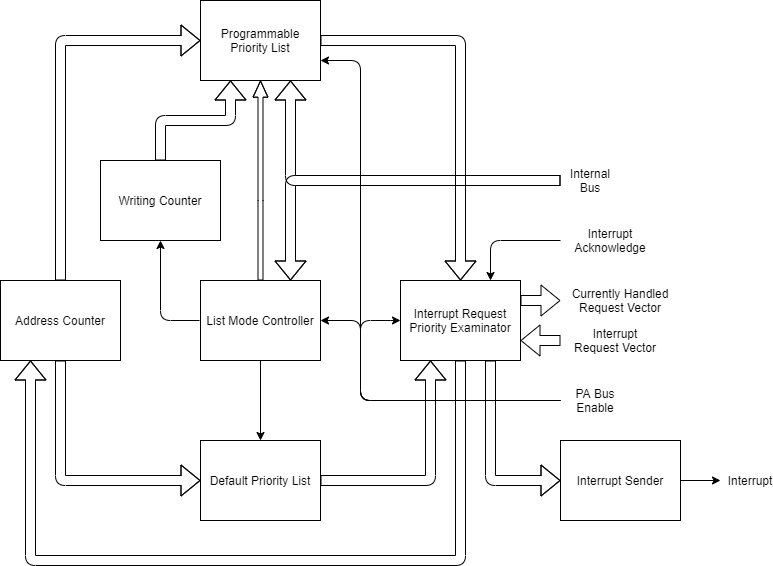

The diagram above was exported from draw.io. Its source (the exported page's mxGraphModel, read from the mxfile embedded in the PNG):
<mxGraphModel dx="1024" dy="592" grid="1" gridSize="10" guides="1" tooltips="1" connect="1" arrows="1" fold="1" page="1" pageScale="1" pageWidth="827" pageHeight="1169" math="0" shadow="0">
  <root>
    <mxCell id="0" />
    <mxCell id="1" parent="0" />
    <mxCell id="yjBYOm1Yogw1GXtfoLZJ-2" value="" style="shape=flexArrow;endArrow=classic;html=1;entryX=1;entryY=0.75;entryDx=0;entryDy=0;" parent="1" target="yjBYOm1Yogw1GXtfoLZJ-39" edge="1">
      <mxGeometry width="50" height="50" relative="1" as="geometry">
        <mxPoint x="600" y="540" as="sourcePoint" />
        <mxPoint x="490" y="239.41" as="targetPoint" />
      </mxGeometry>
    </mxCell>
    <mxCell id="yjBYOm1Yogw1GXtfoLZJ-3" value="Interrupt Request Vector" style="text;html=1;strokeColor=none;fillColor=none;align=center;verticalAlign=middle;whiteSpace=wrap;rounded=0;" parent="1" vertex="1">
      <mxGeometry x="610" y="530" width="90" height="20" as="geometry" />
    </mxCell>
    <mxCell id="yjBYOm1Yogw1GXtfoLZJ-5" value="PA Bus Enable" style="text;html=1;strokeColor=none;fillColor=none;align=center;verticalAlign=middle;whiteSpace=wrap;rounded=0;" parent="1" vertex="1">
      <mxGeometry x="610" y="590" width="50" height="20" as="geometry" />
    </mxCell>
    <mxCell id="yjBYOm1Yogw1GXtfoLZJ-6" value="" style="endArrow=classic;html=1;entryX=0.75;entryY=0;entryDx=0;entryDy=0;" parent="1" target="yjBYOm1Yogw1GXtfoLZJ-39" edge="1">
      <mxGeometry width="50" height="50" relative="1" as="geometry">
        <mxPoint x="600" y="440" as="sourcePoint" />
        <mxPoint y="530" as="targetPoint" />
        <Array as="points">
          <mxPoint x="530" y="440" />
        </Array>
      </mxGeometry>
    </mxCell>
    <mxCell id="yjBYOm1Yogw1GXtfoLZJ-7" value="Interrupt Acknowledge" style="text;html=1;strokeColor=none;fillColor=none;align=center;verticalAlign=middle;whiteSpace=wrap;rounded=0;" parent="1" vertex="1">
      <mxGeometry x="630" y="430" width="40" height="20" as="geometry" />
    </mxCell>
    <mxCell id="yjBYOm1Yogw1GXtfoLZJ-9" value="Internal&lt;br&gt;Bus" style="text;html=1;strokeColor=none;fillColor=none;align=center;verticalAlign=middle;whiteSpace=wrap;rounded=0;" parent="1" vertex="1">
      <mxGeometry x="610" y="370" width="40" height="20" as="geometry" />
    </mxCell>
    <mxCell id="yjBYOm1Yogw1GXtfoLZJ-10" value="" style="shape=flexArrow;endArrow=classic;html=1;exitX=1;exitY=0.25;exitDx=0;exitDy=0;" parent="1" source="yjBYOm1Yogw1GXtfoLZJ-39" edge="1">
      <mxGeometry width="50" height="50" relative="1" as="geometry">
        <mxPoint x="320" y="120" as="sourcePoint" />
        <mxPoint x="600" y="500" as="targetPoint" />
      </mxGeometry>
    </mxCell>
    <mxCell id="yjBYOm1Yogw1GXtfoLZJ-11" value="Currently Handled Request Vector" style="text;html=1;strokeColor=none;fillColor=none;align=center;verticalAlign=middle;whiteSpace=wrap;rounded=0;" parent="1" vertex="1">
      <mxGeometry x="610" y="490" width="100" height="20" as="geometry" />
    </mxCell>
    <mxCell id="yjBYOm1Yogw1GXtfoLZJ-13" value="Programmable Priority List" style="rounded=0;whiteSpace=wrap;html=1;" parent="1" vertex="1">
      <mxGeometry x="240" y="200" width="120" height="80" as="geometry" />
    </mxCell>
    <mxCell id="yjBYOm1Yogw1GXtfoLZJ-14" value="Default Priority List" style="rounded=0;whiteSpace=wrap;html=1;" parent="1" vertex="1">
      <mxGeometry x="240" y="640" width="120" height="80" as="geometry" />
    </mxCell>
    <mxCell id="yjBYOm1Yogw1GXtfoLZJ-15" value="List Mode Controller" style="rounded=0;whiteSpace=wrap;html=1;" parent="1" vertex="1">
      <mxGeometry x="240" y="480" width="120" height="80" as="geometry" />
    </mxCell>
    <mxCell id="yjBYOm1Yogw1GXtfoLZJ-16" value="" style="endArrow=classic;html=1;entryX=0.5;entryY=0;entryDx=0;entryDy=0;exitX=0.5;exitY=1;exitDx=0;exitDy=0;" parent="1" source="yjBYOm1Yogw1GXtfoLZJ-15" target="yjBYOm1Yogw1GXtfoLZJ-14" edge="1">
      <mxGeometry width="50" height="50" relative="1" as="geometry">
        <mxPoint x="320" y="560" as="sourcePoint" />
        <mxPoint x="370" y="510" as="targetPoint" />
        <Array as="points">
          <mxPoint x="300" y="560" />
        </Array>
      </mxGeometry>
    </mxCell>
    <mxCell id="yjBYOm1Yogw1GXtfoLZJ-17" value="" style="endArrow=classic;html=1;entryX=0.5;entryY=1;entryDx=0;entryDy=0;exitX=0.5;exitY=0;exitDx=0;exitDy=0;shape=flexArrow;width=5;endSize=5.07;endWidth=9;" parent="1" source="yjBYOm1Yogw1GXtfoLZJ-15" target="yjBYOm1Yogw1GXtfoLZJ-13" edge="1">
      <mxGeometry width="50" height="50" relative="1" as="geometry">
        <mxPoint x="320" y="560" as="sourcePoint" />
        <mxPoint x="370" y="510" as="targetPoint" />
        <Array as="points">
          <mxPoint x="300" y="400" />
        </Array>
      </mxGeometry>
    </mxCell>
    <mxCell id="yjBYOm1Yogw1GXtfoLZJ-18" value="Address Counter" style="rounded=0;whiteSpace=wrap;html=1;" parent="1" vertex="1">
      <mxGeometry x="40" y="480" width="120" height="80" as="geometry" />
    </mxCell>
    <mxCell id="yjBYOm1Yogw1GXtfoLZJ-19" value="" style="shape=flexArrow;endArrow=classic;html=1;entryX=0;entryY=0.5;entryDx=0;entryDy=0;exitX=0.5;exitY=0;exitDx=0;exitDy=0;" parent="1" source="yjBYOm1Yogw1GXtfoLZJ-18" target="yjBYOm1Yogw1GXtfoLZJ-13" edge="1">
      <mxGeometry width="50" height="50" relative="1" as="geometry">
        <mxPoint x="110" y="400" as="sourcePoint" />
        <mxPoint x="160" y="350" as="targetPoint" />
        <Array as="points">
          <mxPoint x="100" y="240" />
        </Array>
      </mxGeometry>
    </mxCell>
    <mxCell id="yjBYOm1Yogw1GXtfoLZJ-20" value="" style="shape=flexArrow;endArrow=classic;html=1;entryX=0;entryY=0.5;entryDx=0;entryDy=0;exitX=0.5;exitY=1;exitDx=0;exitDy=0;" parent="1" source="yjBYOm1Yogw1GXtfoLZJ-18" target="yjBYOm1Yogw1GXtfoLZJ-14" edge="1">
      <mxGeometry width="50" height="50" relative="1" as="geometry">
        <mxPoint x="140" y="640" as="sourcePoint" />
        <mxPoint x="190" y="590" as="targetPoint" />
        <Array as="points">
          <mxPoint x="100" y="680" />
        </Array>
      </mxGeometry>
    </mxCell>
    <mxCell id="yjBYOm1Yogw1GXtfoLZJ-21" value="Writing Counter" style="rounded=0;whiteSpace=wrap;html=1;" parent="1" vertex="1">
      <mxGeometry x="140" y="360" width="120" height="80" as="geometry" />
    </mxCell>
    <mxCell id="yjBYOm1Yogw1GXtfoLZJ-22" value="" style="shape=flexArrow;endArrow=classic;html=1;exitX=0.5;exitY=0;exitDx=0;exitDy=0;entryX=0.25;entryY=1;entryDx=0;entryDy=0;" parent="1" source="yjBYOm1Yogw1GXtfoLZJ-21" target="yjBYOm1Yogw1GXtfoLZJ-13" edge="1">
      <mxGeometry width="50" height="50" relative="1" as="geometry">
        <mxPoint x="410" y="410" as="sourcePoint" />
        <mxPoint x="460" y="360" as="targetPoint" />
        <Array as="points">
          <mxPoint x="200" y="320" />
          <mxPoint x="270" y="320" />
        </Array>
      </mxGeometry>
    </mxCell>
    <mxCell id="yjBYOm1Yogw1GXtfoLZJ-28" value="" style="shape=flexArrow;endArrow=classic;html=1;entryX=0.75;entryY=1;entryDx=0;entryDy=0;" parent="1" target="yjBYOm1Yogw1GXtfoLZJ-13" edge="1">
      <mxGeometry width="50" height="50" relative="1" as="geometry">
        <mxPoint x="600" y="380" as="sourcePoint" />
        <mxPoint x="360" y="359.41" as="targetPoint" />
        <Array as="points">
          <mxPoint x="400" y="380" />
          <mxPoint x="330" y="380" />
        </Array>
      </mxGeometry>
    </mxCell>
    <mxCell id="yjBYOm1Yogw1GXtfoLZJ-31" value="" style="shape=flexArrow;endArrow=classic;html=1;entryX=0.75;entryY=0;entryDx=0;entryDy=0;" parent="1" target="yjBYOm1Yogw1GXtfoLZJ-15" edge="1">
      <mxGeometry width="50" height="50" relative="1" as="geometry">
        <mxPoint x="600" y="380" as="sourcePoint" />
        <mxPoint x="460" y="360" as="targetPoint" />
        <Array as="points">
          <mxPoint x="410" y="380" />
          <mxPoint x="330" y="380" />
        </Array>
      </mxGeometry>
    </mxCell>
    <mxCell id="yjBYOm1Yogw1GXtfoLZJ-39" value="Interrupt Request Priority Examinator" style="rounded=0;whiteSpace=wrap;html=1;" parent="1" vertex="1">
      <mxGeometry x="440" y="480" width="120" height="80" as="geometry" />
    </mxCell>
    <mxCell id="yjBYOm1Yogw1GXtfoLZJ-43" value="" style="shape=flexArrow;endArrow=none;html=1;entryX=1;entryY=0.5;entryDx=0;entryDy=0;exitX=0.5;exitY=0;exitDx=0;exitDy=0;startArrow=block;endFill=0;" parent="1" source="yjBYOm1Yogw1GXtfoLZJ-39" target="yjBYOm1Yogw1GXtfoLZJ-13" edge="1">
      <mxGeometry width="50" height="50" relative="1" as="geometry">
        <mxPoint x="360" y="520" as="sourcePoint" />
        <mxPoint x="410" y="470" as="targetPoint" />
        <Array as="points">
          <mxPoint x="500" y="240" />
        </Array>
      </mxGeometry>
    </mxCell>
    <mxCell id="yjBYOm1Yogw1GXtfoLZJ-44" value="" style="shape=flexArrow;endArrow=none;html=1;entryX=1;entryY=0.5;entryDx=0;entryDy=0;exitX=0.25;exitY=1;exitDx=0;exitDy=0;startArrow=block;endFill=0;" parent="1" source="yjBYOm1Yogw1GXtfoLZJ-39" target="yjBYOm1Yogw1GXtfoLZJ-14" edge="1">
      <mxGeometry width="50" height="50" relative="1" as="geometry">
        <mxPoint x="360" y="520" as="sourcePoint" />
        <mxPoint x="410" y="470" as="targetPoint" />
        <Array as="points">
          <mxPoint x="470" y="680" />
        </Array>
      </mxGeometry>
    </mxCell>
    <mxCell id="yjBYOm1Yogw1GXtfoLZJ-46" value="" style="endArrow=classic;html=1;entryX=0.25;entryY=1;entryDx=0;entryDy=0;exitX=0.5;exitY=1;exitDx=0;exitDy=0;shape=flexArrow;" parent="1" source="yjBYOm1Yogw1GXtfoLZJ-39" target="yjBYOm1Yogw1GXtfoLZJ-18" edge="1">
      <mxGeometry width="50" height="50" relative="1" as="geometry">
        <mxPoint x="360" y="640" as="sourcePoint" />
        <mxPoint x="410" y="590" as="targetPoint" />
        <Array as="points">
          <mxPoint x="500" y="760" />
          <mxPoint x="70" y="760" />
        </Array>
      </mxGeometry>
    </mxCell>
    <mxCell id="yjBYOm1Yogw1GXtfoLZJ-53" value="" style="endArrow=classic;html=1;entryX=0;entryY=0.5;entryDx=0;entryDy=0;" parent="1" target="yjBYOm1Yogw1GXtfoLZJ-39" edge="1">
      <mxGeometry width="50" height="50" relative="1" as="geometry">
        <mxPoint x="600" y="600" as="sourcePoint" />
        <mxPoint x="490" y="590" as="targetPoint" />
        <Array as="points">
          <mxPoint x="400" y="600" />
          <mxPoint x="400" y="520" />
          <mxPoint x="440" y="520" />
        </Array>
      </mxGeometry>
    </mxCell>
    <mxCell id="yjBYOm1Yogw1GXtfoLZJ-55" value="" style="endArrow=none;html=1;exitX=1;exitY=0.5;exitDx=0;exitDy=0;startArrow=classic;startFill=1;endFill=0;" parent="1" source="yjBYOm1Yogw1GXtfoLZJ-15" edge="1">
      <mxGeometry width="50" height="50" relative="1" as="geometry">
        <mxPoint x="370" y="520" as="sourcePoint" />
        <mxPoint x="600" y="600" as="targetPoint" />
        <Array as="points">
          <mxPoint x="400" y="520" />
          <mxPoint x="400" y="600" />
        </Array>
      </mxGeometry>
    </mxCell>
    <mxCell id="yjBYOm1Yogw1GXtfoLZJ-56" value="Interrupt Sender" style="rounded=0;whiteSpace=wrap;html=1;" parent="1" vertex="1">
      <mxGeometry x="600" y="640" width="120" height="80" as="geometry" />
    </mxCell>
    <mxCell id="yjBYOm1Yogw1GXtfoLZJ-57" value="" style="shape=flexArrow;endArrow=classic;html=1;exitX=0.75;exitY=1;exitDx=0;exitDy=0;entryX=0;entryY=0.5;entryDx=0;entryDy=0;" parent="1" source="yjBYOm1Yogw1GXtfoLZJ-39" target="yjBYOm1Yogw1GXtfoLZJ-56" edge="1">
      <mxGeometry width="50" height="50" relative="1" as="geometry">
        <mxPoint x="370" y="640" as="sourcePoint" />
        <mxPoint x="530" y="770" as="targetPoint" />
        <Array as="points">
          <mxPoint x="530" y="680" />
        </Array>
      </mxGeometry>
    </mxCell>
    <mxCell id="yjBYOm1Yogw1GXtfoLZJ-58" value="" style="endArrow=classic;html=1;exitX=1;exitY=0.5;exitDx=0;exitDy=0;" parent="1" source="yjBYOm1Yogw1GXtfoLZJ-56" edge="1">
      <mxGeometry width="50" height="50" relative="1" as="geometry">
        <mxPoint x="370" y="640" as="sourcePoint" />
        <mxPoint x="760" y="680" as="targetPoint" />
      </mxGeometry>
    </mxCell>
    <mxCell id="yjBYOm1Yogw1GXtfoLZJ-62" value="Interrupt" style="text;html=1;strokeColor=none;fillColor=none;align=center;verticalAlign=middle;whiteSpace=wrap;rounded=0;" parent="1" vertex="1">
      <mxGeometry x="770" y="670" width="40" height="20" as="geometry" />
    </mxCell>
    <mxCell id="yjBYOm1Yogw1GXtfoLZJ-63" value="" style="endArrow=classic;html=1;entryX=0.5;entryY=1;entryDx=0;entryDy=0;" parent="1" target="yjBYOm1Yogw1GXtfoLZJ-21" edge="1">
      <mxGeometry width="50" height="50" relative="1" as="geometry">
        <mxPoint x="239" y="520" as="sourcePoint" />
        <mxPoint x="360" y="500" as="targetPoint" />
        <Array as="points">
          <mxPoint x="200" y="520" />
        </Array>
      </mxGeometry>
    </mxCell>
    <mxCell id="HxvmKL5LDdOjH1kvutxS-1" value="" style="endArrow=classic;html=1;entryX=1;entryY=0.75;entryDx=0;entryDy=0;" parent="1" target="yjBYOm1Yogw1GXtfoLZJ-13" edge="1">
      <mxGeometry width="50" height="50" relative="1" as="geometry">
        <mxPoint x="600" y="600" as="sourcePoint" />
        <mxPoint x="440" y="480" as="targetPoint" />
        <Array as="points">
          <mxPoint x="400" y="600" />
          <mxPoint x="400" y="260" />
        </Array>
      </mxGeometry>
    </mxCell>
  </root>
</mxGraphModel>